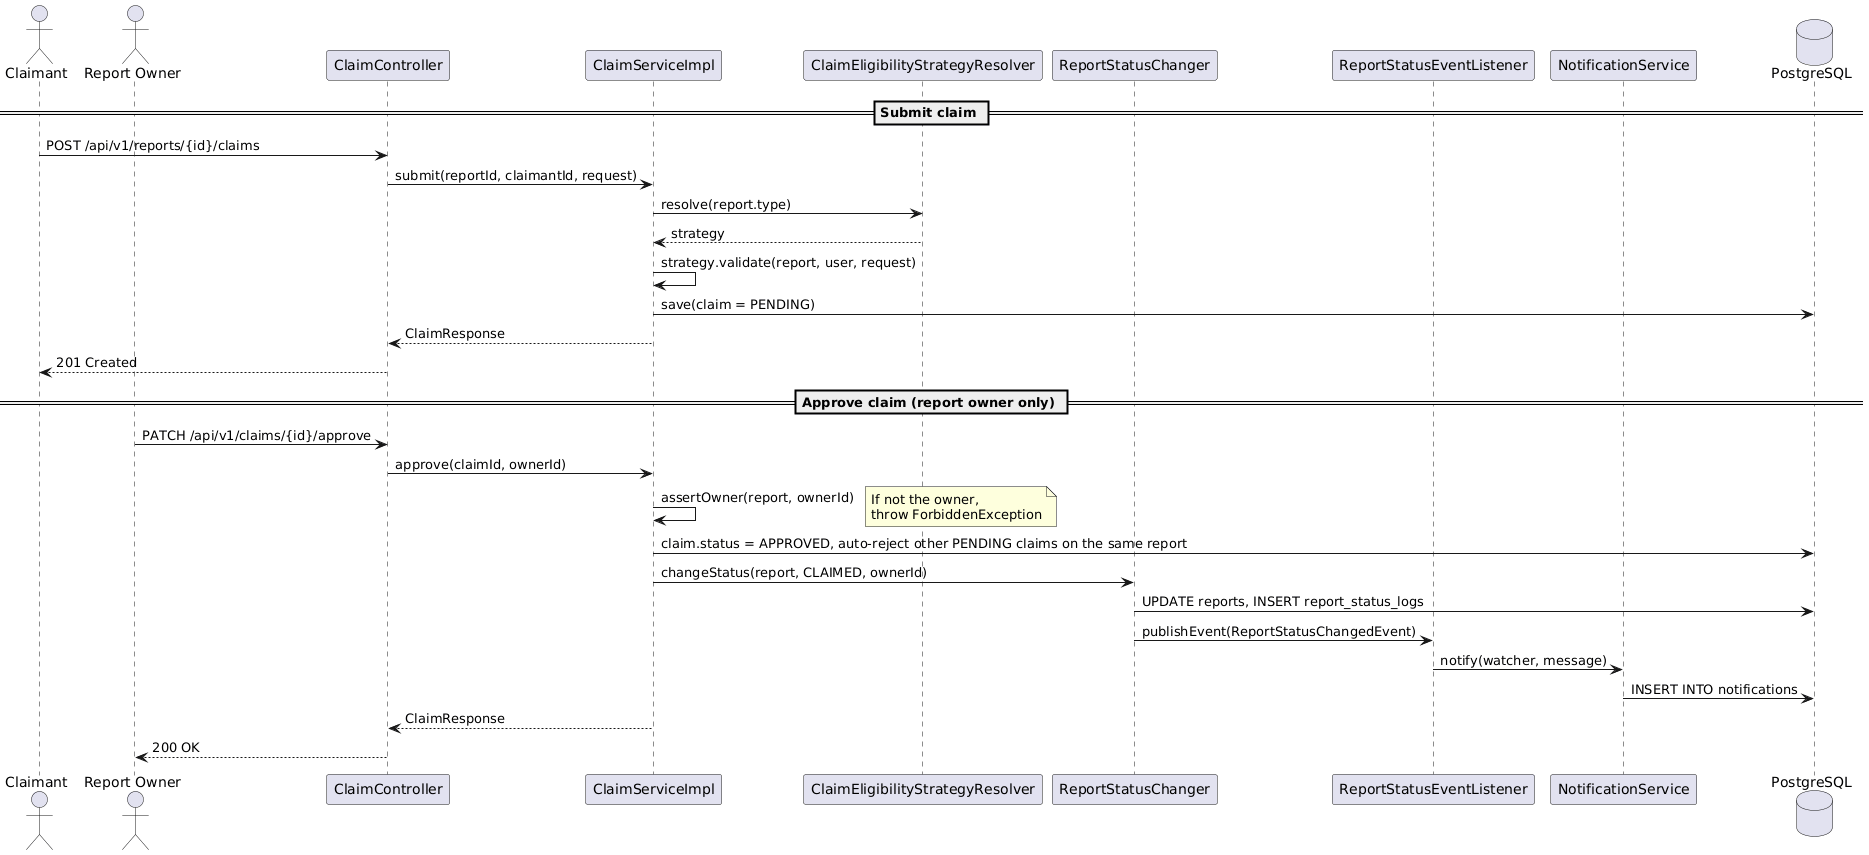

The diagram above was rendered by PlantUML. Its source (embedded in the PNG):
@startuml
actor Claimant
actor "Report Owner" as Owner
participant "ClaimController" as CC
participant "ClaimServiceImpl" as CS
participant "ClaimEligibilityStrategyResolver" as Resolver
participant "ReportStatusChanger" as RSC
participant "ReportStatusEventListener" as Listener
participant "NotificationService" as NS
database "PostgreSQL" as DB

== Submit claim ==
Claimant -> CC : POST /api/v1/reports/{id}/claims
CC -> CS : submit(reportId, claimantId, request)
CS -> Resolver : resolve(report.type)
Resolver --> CS : strategy
CS -> CS : strategy.validate(report, user, request)
CS -> DB : save(claim = PENDING)
CS --> CC : ClaimResponse
CC --> Claimant : 201 Created

== Approve claim (report owner only) ==
Owner -> CC : PATCH /api/v1/claims/{id}/approve
CC -> CS : approve(claimId, ownerId)
CS -> CS : assertOwner(report, ownerId)
note right
  If not the owner,
  throw ForbiddenException
end note
CS -> DB : claim.status = APPROVED, auto-reject other PENDING claims on the same report
CS -> RSC : changeStatus(report, CLAIMED, ownerId)
RSC -> DB : UPDATE reports, INSERT report_status_logs
RSC -> Listener : publishEvent(ReportStatusChangedEvent)
Listener -> NS : notify(watcher, message)
NS -> DB : INSERT INTO notifications
CS --> CC : ClaimResponse
CC --> Owner : 200 OK
@enduml